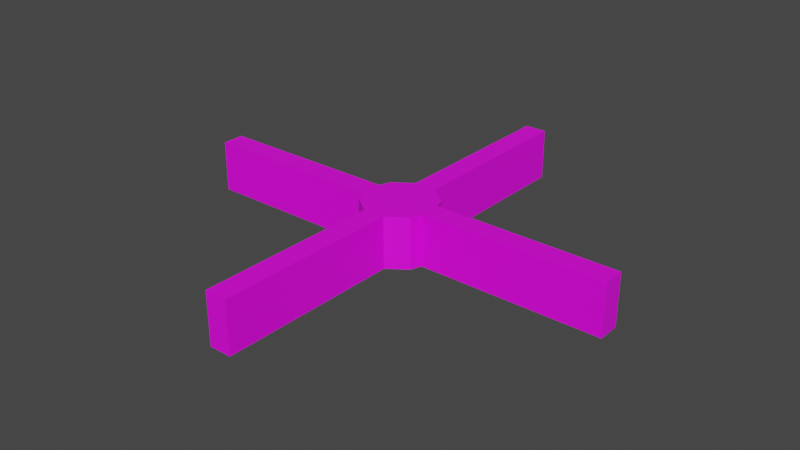 # Source: mdl_RoundAboutPropeller.blend  (saved by Blender 2.82.7; exported with 4.5.12 LTS)
import bpy
from mathutils import Matrix  # noqa: F401  (used for matrix-valued properties, if any)

bpy.ops.wm.read_factory_settings(use_empty=True)
scene = bpy.context.scene
scene.name = 'Scene'

# ---- collections
col_collection = bpy.data.collections.new('Collection'); scene.collection.children.link(col_collection)

# ---- images (referenced by path relative to the original .blend; pixels are not part of the script)
import os
ASSET_DIR = os.environ.get("B2B_ASSET_DIR", "")  # directory of the original .blend (textures are referenced by path, not embedded)
HERE = os.path.dirname(os.path.abspath(__file__))  # packed textures are extracted next to this script under _unpacked/

def load_image(name, relpath, width, height, colorspace="sRGB"):
    """Load a texture the original file referenced (path relative to the .blend, or extracted next to this script)."""
    p = next((c for c in (os.path.join(HERE, relpath), os.path.join(ASSET_DIR, relpath)) if relpath and os.path.exists(c)), "")
    if p:
        img = bpy.data.images.load(p, check_existing=True)
        img.name = name
    else:  # same state as the original file: an image datablock whose file is absent (Cycles renders it pink)
        img = bpy.data.images.new(name, width, height)
        img.source = "FILE"
        img.filepath = "//" + (relpath or name)
    img.colorspace_settings.name = colorspace
    return img
img_uvmap_roundaboutpropeller = load_image('uvMap_RoundAboutPropeller', '', 1024, 1024, 'sRGB')

# ---- materials (node trees are filled in below, after node groups)
mat_material_001 = bpy.data.materials.new('Material.001')
mat_material_001.use_transparent_shadow = False

# ---- material node trees
mat_material_001.use_nodes = True; mat_material_001.node_tree.nodes.clear()
_N = mat_material_001.node_tree.nodes; _L = mat_material_001.node_tree.links
n0 = _N.new('ShaderNodeOutputMaterial'); n0.name = 'Material Output'; n0.location = (300, 300)
n1 = _N.new('ShaderNodeBsdfPrincipled'); n1.name = 'Principled BSDF'; n1.location = (10, 300)
n1.distribution = 'GGX'
n1.subsurface_method = 'BURLEY'
n1.inputs[3].default_value = 1.45
n1.inputs[27].default_value = (0.0, 0.0, 0.0, 1.0)
n1.inputs[28].default_value = 1.0
n2 = _N.new('ShaderNodeTexImage'); n2.name = 'Image Texture'; n2.location = (-277, 217)
n2.image = img_uvmap_roundaboutpropeller
_L.new(n1.outputs[0], n0.inputs[0])
_L.new(n2.outputs[0], n1.inputs[0])
n0.is_active_output = True

# ---- world
world_world = bpy.data.worlds.new('World'); scene.world = world_world
world_world.use_nodes = True; world_world.node_tree.nodes.clear()
_N = world_world.node_tree.nodes; _L = world_world.node_tree.links
n0 = _N.new('ShaderNodeOutputWorld'); n0.name = 'World Output'; n0.location = (300, 300)
n1 = _N.new('ShaderNodeBackground'); n1.name = 'Background'; n1.location = (10, 300)
n1.inputs[0].default_value = (0.05088, 0.05088, 0.05088, 1.0)
_L.new(n1.outputs[0], n0.inputs[0])
n0.is_active_output = True
world_world.color = (0.05088, 0.05088, 0.05088)
world_world.use_sun_shadow = False
world_world.sun_shadow_jitter_overblur = 0.0

# ---- meshes
me_cube_001 = bpy.data.meshes.new('Cube.001')
me_cube_001.from_pydata([(0.9804, -0.3206, -0.7491), (0.9804, -0.3206, 0.7509), (0.9804, 0.3194, -0.7491), (0.9804, 0.3194, 0.7509), (6.336, -0.3161, -0.7535), (6.336, -0.3161, 0.7465), (6.336, 0.3239, -0.7535), (6.336, 0.3239, 0.7465), (-0.9796, -0.0005615, -0.7491), (0.0001945, -0.0005616, 0.7513), (-0.8798, 0.6394, -0.7487), (-0.3196, 1.039, -0.7491), (0.3164, 1.039, -0.7491), (0.8802, 0.6394, -0.7487), (1.036, -0.0005616, -0.7491), (0.8802, -0.6406, -0.7487), (0.3204, -1.041, -0.7491), (-0.3196, -1.041, -0.7491), (-0.8798, -0.6406, -0.7487), (-0.3269, 6.347, 0.7465), (-0.3269, 6.347, -0.7535), (0.3131, 6.347, -0.7535), (0.3131, 6.347, 0.7465), (0.2804, -6.338, 0.7509), (0.2804, -6.338, -0.7491), (-0.3596, -6.338, -0.7491), (-0.3596, -6.338, 0.7509), (-0.8798, 0.6394, 0.7513), (-0.9796, -0.0005615, 0.7509), (-0.3196, 1.039, 0.7509), (0.3164, 1.039, 0.7509), (0.8802, 0.6394, 0.7513), (1.036, -0.0005616, 0.7509), (0.8802, -0.6406, 0.7513), (0.3204, -1.041, 0.7509), (-0.3196, -1.041, 0.7509), (-0.8798, -0.6406, 0.7513), (-0.003253, -0.0005159, -0.7487), (-0.9796, -0.3206, 0.7509), (-0.9796, 0.3194, 0.7509), (-0.9796, 0.3194, -0.7491), (-0.9796, -0.3206, -0.7491), (-1.164, 0.3194, 0.7509), (-1.164, -0.3206, 0.7509), (-6.35, 0.3129, -0.7535), (-6.35, 0.3129, 0.7465), (-6.349, -0.3271, -0.7535), (-6.349, -0.3271, 0.7465), (-1.164, -0.3206, -0.7491), (-1.164, 0.3194, -0.7491), (1.196, 0.3194, 0.7509), (1.196, -0.3206, 0.7509), (1.196, 0.3194, -0.7491), (1.196, -0.3206, -0.7491)], [], [(2, 3, 50, 52), (6, 7, 5, 4), (4, 5, 51, 53), (2, 52, 14), (7, 50, 51, 5), (10, 27, 29, 11), (29, 30, 22, 19), (12, 30, 31, 13), (13, 31, 3, 2), (15, 33, 34, 16), (34, 35, 26, 23), (17, 35, 36, 18), (18, 36, 38, 41), (8, 40, 37), (20, 19, 22, 21), (11, 29, 19, 20), (30, 12, 21, 22), (12, 11, 20, 21), (24, 23, 26, 25), (16, 34, 23, 24), (35, 17, 25, 26), (17, 16, 24, 25), (9, 39, 28), (9, 29, 27), (9, 30, 29), (9, 31, 30), (9, 3, 31), (9, 1, 32), (9, 34, 33), (9, 35, 34), (9, 36, 35), (9, 38, 36), (8, 37, 41), (15, 37, 0), (14, 37, 2), (13, 37, 12), (18, 37, 17), (11, 37, 10), (16, 37, 15), (12, 37, 11), (17, 37, 16), (38, 9, 28), (39, 9, 27), (37, 40, 10), (40, 39, 27, 10), (41, 37, 18), (1, 9, 33), (3, 9, 32), (0, 1, 33, 15), (0, 37, 14), (2, 37, 13), (41, 38, 43, 48), (46, 47, 45, 44), (44, 45, 42, 49), (41, 48, 8), (47, 43, 42, 45), (42, 28, 39), (28, 43, 38), (28, 42, 43), (48, 43, 47, 46), (49, 42, 39, 40), (8, 49, 40), (49, 8, 48), (51, 32, 1), (32, 50, 3), (32, 51, 50), (52, 50, 7, 6), (14, 53, 0), (53, 52, 6, 4), (53, 14, 52), (53, 51, 1, 0), (48, 46, 44, 49)])
_uv = me_cube_001.uv_layers.new(name='UVMap')
_uv.uv.foreach_set('vector', [0.7446, 0.8749, 0.7446, 0.9805, 0.7362, 0.9805, 0.7362, 0.8749, 0.5358, 0.8749, 0.5358, 0.9805, 0.5109, 0.9805, 0.5109, 0.8749, 0.4821, 0.8749, 0.4821, 0.9805, 0.2818, 0.9805, 0.2818, 0.8749, 0.6365, 0.4166, 0.6266, 0.4166, 0.6339, 0.4019, 0.598, 0.3286, 0.3621, 0.3284, 0.3621, 0.299, 0.598, 0.2993, 0.2574, 0.736, 0.2574, 0.8416, 0.2353, 0.8416, 0.2353, 0.736, 0.2925, 0.3615, 0.3217, 0.3615, 0.3216, 0.605, 0.2922, 0.605, 0.779, 0.8749, 0.779, 0.9805, 0.7571, 0.9805, 0.7571, 0.8749, 0.7571, 0.8749, 0.7571, 0.9805, 0.7446, 0.9805, 0.7446, 0.8749, 0.2609, 0.8749, 0.2609, 0.9805, 0.2391, 0.9805, 0.2391, 0.8749, 0.3219, 0.266, 0.2925, 0.266, 0.2907, 0.02286, 0.3201, 0.02286, 0.7911, 0.736, 0.7911, 0.8416, 0.7406, 0.8416, 0.7406, 0.736, 0.7406, 0.736, 0.7406, 0.8416, 0.7162, 0.8416, 0.7162, 0.736, 0.7265, 0.4019, 0.7265, 0.4166, 0.6817, 0.4019, 0.02807, 0.736, 0.02807, 0.8416, 0.003125, 0.8416, 0.003125, 0.736, 0.2353, 0.736, 0.2353, 0.8416, 0.02807, 0.8416, 0.02807, 0.736, 0.779, 0.9805, 0.779, 0.8749, 0.9859, 0.8749, 0.9859, 0.9805, 0.667, 0.4496, 0.6962, 0.4496, 0.6965, 0.6932, 0.6671, 0.6932, 0.0326, 0.8749, 0.0326, 0.9805, 0.007656, 0.9805, 0.007656, 0.8749, 0.2391, 0.8749, 0.2391, 0.9805, 0.0326, 0.9805, 0.0326, 0.8749, 0.7911, 0.8416, 0.7911, 0.736, 0.9979, 0.736, 0.9979, 0.8416, 0.6962, 0.3542, 0.6668, 0.3542, 0.6686, 0.111, 0.698, 0.111, 0.3072, 0.3137, 0.2622, 0.3284, 0.2622, 0.3137, 0.3072, 0.3137, 0.2925, 0.3615, 0.2668, 0.3431, 0.3072, 0.3137, 0.3217, 0.3615, 0.2925, 0.3615, 0.3072, 0.3137, 0.3476, 0.3431, 0.3217, 0.3615, 0.3072, 0.3137, 0.3522, 0.3284, 0.3476, 0.3431, 0.3072, 0.3137, 0.3522, 0.299, 0.3548, 0.3137, 0.3072, 0.3137, 0.3219, 0.266, 0.3476, 0.2844, 0.3072, 0.3137, 0.2925, 0.266, 0.3219, 0.266, 0.3072, 0.3137, 0.2668, 0.2844, 0.2925, 0.266, 0.3072, 0.3137, 0.2622, 0.299, 0.2668, 0.2844, 0.7265, 0.4019, 0.6817, 0.4019, 0.7265, 0.3872, 0.6411, 0.3725, 0.6817, 0.4019, 0.6365, 0.3872, 0.6339, 0.4019, 0.6817, 0.4019, 0.6365, 0.4166, 0.6411, 0.4313, 0.6817, 0.4019, 0.667, 0.4496, 0.7219, 0.3725, 0.6817, 0.4019, 0.6962, 0.3542, 0.6962, 0.4496, 0.6817, 0.4019, 0.7219, 0.4313, 0.6668, 0.3542, 0.6817, 0.4019, 0.6411, 0.3725, 0.667, 0.4496, 0.6817, 0.4019, 0.6962, 0.4496, 0.6962, 0.3542, 0.6817, 0.4019, 0.6668, 0.3542, 0.2622, 0.299, 0.3072, 0.3137, 0.2622, 0.3137, 0.2622, 0.3284, 0.3072, 0.3137, 0.2668, 0.3431, 0.6817, 0.4019, 0.7265, 0.4166, 0.7219, 0.4313, 0.2707, 0.736, 0.2707, 0.8416, 0.2574, 0.8416, 0.2574, 0.736, 0.7265, 0.3872, 0.6817, 0.4019, 0.7219, 0.3725, 0.3522, 0.299, 0.3072, 0.3137, 0.3476, 0.2844, 0.3522, 0.3284, 0.3072, 0.3137, 0.3548, 0.3137, 0.2734, 0.8749, 0.2734, 0.9805, 0.2609, 0.9805, 0.2609, 0.8749, 0.6365, 0.3872, 0.6817, 0.4019, 0.6339, 0.4019, 0.6365, 0.4166, 0.6817, 0.4019, 0.6411, 0.4313, 0.7162, 0.736, 0.7162, 0.8416, 0.7043, 0.8416, 0.7043, 0.736, 0.5174, 0.736, 0.5174, 0.8416, 0.492, 0.8416, 0.492, 0.736, 0.4813, 0.736, 0.4813, 0.8416, 0.2789, 0.8416, 0.2789, 0.736, 0.7265, 0.3872, 0.7345, 0.3879, 0.7265, 0.4019, 0.01581, 0.2987, 0.2538, 0.299, 0.2538, 0.3284, 0.01575, 0.3281, 0.2538, 0.3284, 0.2622, 0.3137, 0.2622, 0.3284, 0.2622, 0.3137, 0.2538, 0.299, 0.2622, 0.299, 0.2622, 0.3137, 0.2538, 0.3284, 0.2538, 0.299, 0.7043, 0.736, 0.7043, 0.8416, 0.5174, 0.8416, 0.5174, 0.736, 0.2789, 0.736, 0.2789, 0.8416, 0.2707, 0.8416, 0.2707, 0.736, 0.7265, 0.4019, 0.7349, 0.4166, 0.7265, 0.4166, 0.7349, 0.4166, 0.7265, 0.4019, 0.7345, 0.3879, 0.3621, 0.299, 0.3548, 0.3137, 0.3522, 0.299, 0.3548, 0.3137, 0.3621, 0.3284, 0.3522, 0.3284, 0.3548, 0.3137, 0.3621, 0.299, 0.3621, 0.3284, 0.7362, 0.8749, 0.7362, 0.9805, 0.5358, 0.9805, 0.5358, 0.8749, 0.6339, 0.4019, 0.6266, 0.3872, 0.6365, 0.3872, 0.6266, 0.3872, 0.6266, 0.4166, 0.3907, 0.4168, 0.3907, 0.3874, 0.6266, 0.3872, 0.6339, 0.4019, 0.6266, 0.4166, 0.2818, 0.8749, 0.2818, 0.9805, 0.2734, 0.9805, 0.2734, 0.8749, 0.7349, 0.3872, 0.9729, 0.3869, 0.973, 0.4163, 0.7349, 0.4166])
me_cube_001.materials.append(mat_material_001)
me_cube_001.use_remesh_fix_poles = True
me_cube_001.use_remesh_preserve_attributes = False
me_cube_001.use_mirror_vertex_groups = False
me_cube_001.update()

# ---- objects
ob_mdl_roundaboutpropeller = bpy.data.objects.new('mdl_RoundAboutPropeller', me_cube_001)

# ---- transforms, parenting, visibility, modifiers, constraints
ob_mdl_roundaboutpropeller.location = (0.0, 0.0, 0.0)
ob_mdl_roundaboutpropeller.lineart.crease_threshold = 0.0

# ---- collection membership
col_collection.objects.link(ob_mdl_roundaboutpropeller)

# ---- scene / render settings (as saved in the file)
scene.frame_start = 1; scene.frame_end = 250; scene.frame_set(1)
scene.render.engine = 'BLENDER_EEVEE_NEXT'
scene.cycles.use_denoising = False
scene.cycles.samples = 128
scene.cycles.sampling_pattern = 'TABULATED_SOBOL'
scene.cycles.use_adaptive_sampling = False
scene.cycles.use_light_tree = False
scene.view_settings.view_transform = 'Filmic'
bpy.context.view_layer.update()

# ---- added for rendering (the .blend has no active camera and no usable light): camera, sun
cam_auto = bpy.data.cameras.new('AutoCamera')
cam_auto.lens = 50.0
cam_auto.sensor_width = 36.0
cam_auto.clip_end = 1000.0
ob_auto_camera = bpy.data.objects.new('AutoCamera', cam_auto)
scene.collection.objects.link(ob_auto_camera)
ob_auto_camera.location = (16.6499, -19.9843, 13.3246)
ob_auto_camera.rotation_euler = (1.09748, -7.21219e-08, 0.694738)
scene.camera = ob_auto_camera
light_auto_sun = bpy.data.lights.new('AutoSun', 'SUN')
light_auto_sun.energy = 3.0
light_auto_sun.angle = 0.0523599
ob_auto_sun = bpy.data.objects.new('AutoSun', light_auto_sun)
scene.collection.objects.link(ob_auto_sun)
ob_auto_sun.rotation_euler = (0.872665, 0.174533, 0.523599)
bpy.context.view_layer.update()
